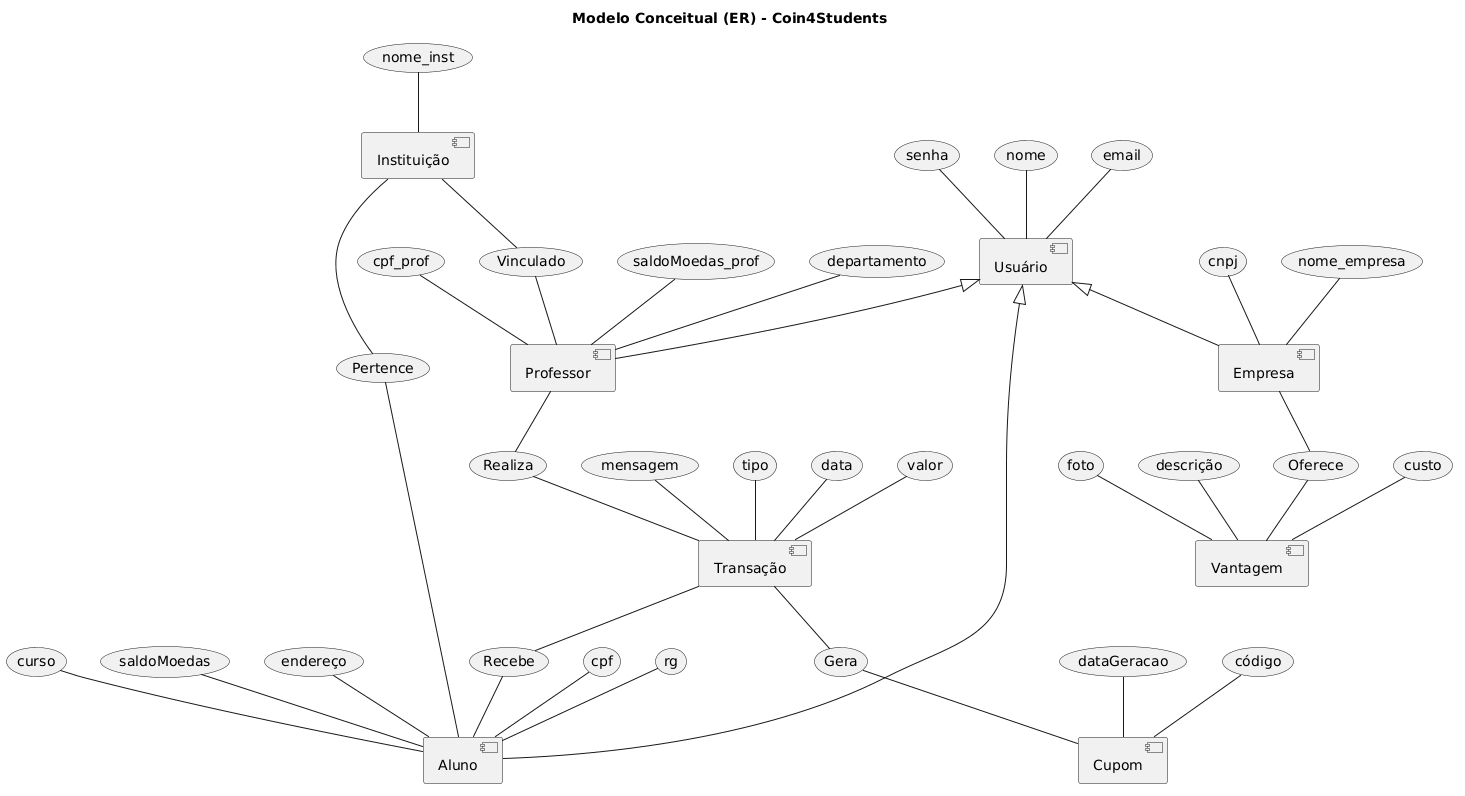

The diagram above was rendered by PlantUML. Its source (embedded in the PNG):
@startuml
title Modelo Conceitual (ER) - Coin4Students

' --- ENTIDADES ---
[Usuário]
[Aluno]
[Professor]
[Empresa]
[Instituição]
[Vantagem]
[Transação]
[Cupom]

' --- ATRIBUTOS (ELIPSES) ---
(nome) -- [Usuário]
(email) -- [Usuário]
(senha) -- [Usuário]

(cpf) -- [Aluno]
(rg) -- [Aluno]
(curso) -- [Aluno]
(saldoMoedas) -- [Aluno]
(endereço) -- [Aluno]

(departamento) -- [Professor]
(cpf_prof) -- [Professor]
(saldoMoedas_prof) -- [Professor]

(cnpj) -- [Empresa]
(nome_empresa) -- [Empresa]

(nome_inst) -- [Instituição]

(data) -- [Transação]
(valor) -- [Transação]
(mensagem) -- [Transação]
(tipo) -- [Transação]

(custo) -- [Vantagem]
(foto) -- [Vantagem]
(descrição) -- [Vantagem]

(código) -- [Cupom]
(dataGeracao) -- [Cupom]

' --- RELACIONAMENTOS ---
[Instituição] -- (Pertence)
(Pertence) -- [Aluno]

[Instituição] -- (Vinculado)
(Vinculado) -- [Professor]

[Professor] -- (Realiza)
(Realiza) -- [Transação]

[Transação] -- (Recebe)
(Recebe) -- [Aluno]

[Empresa] -- (Oferece)
(Oferece) -- [Vantagem]

[Transação] -- (Gera)
(Gera) -- [Cupom]

' --- HERANÇA ---
[Usuário] <|-- [Aluno]
[Usuário] <|-- [Professor]
[Usuário] <|-- [Empresa]
@enduml